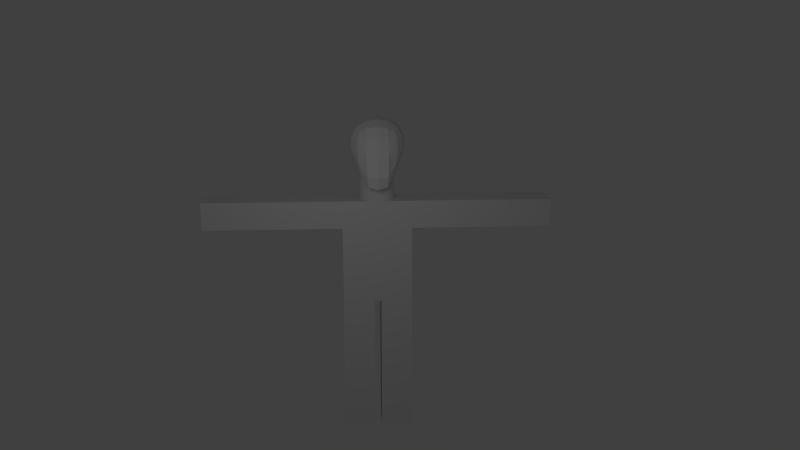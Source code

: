 # Source: person2.blend  (saved by Blender 2.64.0; exported with 4.5.12 LTS)
import bpy
from mathutils import Matrix  # noqa: F401  (used for matrix-valued properties, if any)

bpy.ops.wm.read_factory_settings(use_empty=True)
scene = bpy.context.scene
scene.name = 'Scene'

# ---- collections
col_collection_1 = bpy.data.collections.new('Collection 1'); scene.collection.children.link(col_collection_1)

# ---- materials (node trees are filled in below, after node groups)
mat_material = bpy.data.materials.new('Material')
mat_material.alpha_threshold = 0.0
mat_material.use_transparent_shadow = False
mat_material.roughness = 0.5
mat_material.line_color = (0.0, 0.0, 0.0, 1.0)

# ---- material node trees

# ---- world
world_world = bpy.data.worlds.new('World'); scene.world = world_world
world_world.color = (0.05088, 0.05088, 0.05088)
world_world.use_sun_shadow = False
world_world.sun_shadow_jitter_overblur = 0.0
world_world.cycles.sampling_method = 'MANUAL'
world_world.cycles.sample_map_resolution = 256

# ---- cameras
cam_camera = bpy.data.cameras.new('Camera')
cam_camera.clip_end = 100.0
cam_camera.lens = 35.0
cam_camera.sensor_width = 32.0
cam_camera.sensor_height = 18.0
cam_camera.ortho_scale = 7.314
cam_camera.dof.focus_distance = 0.0
cam_camera.dof.aperture_fstop = 128.0

# ---- lights
light_lamp = bpy.data.lights.new('Lamp', 'POINT')
light_lamp.transmission_factor = 0.0
light_lamp.cutoff_distance = 30.0
light_lamp.energy = 100.0
light_lamp.shadow_buffer_clip_start = 1.001
light_lamp.shadow_soft_size = 1.0
light_lamp.shadow_maximum_resolution = 0.006
light_lamp.use_absolute_resolution = True
light_lamp.cycles.use_multiple_importance_sampling = False

# ---- meshes
me_cube_002 = bpy.data.meshes.new('Cube.002')
me_cube_002.from_pydata([(0.5, 1.0, -2.0), (0.5, -1.0, -2.0), (-0.5, -1.0, -2.0), (-0.5, 1.0, -2.0), (0.5, 1.0, 1.0), (0.5, -1.0, 1.0), (-0.5, -1.0, 1.0), (-0.5, 1.0, 1.0), (0.5, -1.0, 0.2), (0.5, 1.0, 0.2), (-0.5, -1.0, 0.2), (-0.5, 1.0, 0.2), (-0.5, 3.0, 0.2), (0.5, 3.0, 0.2), (-0.5, 3.0, 1.0), (0.5, 3.0, 1.0), (-0.5, -3.0, 0.2), (0.5, -3.0, 0.2), (-0.5, -3.0, 1.0), (0.5, -3.0, 1.0), (0.5, -0.1, -2.0), (-0.5, -0.1, -2.0), (0.5, -0.1, 1.0), (-0.5, -0.1, 1.0), (0.5, -0.1, 0.2), (-0.5, -0.1, 0.2), (-0.5, -1.0, -6.0), (-0.5, 1.0, -6.0), (0.5, 1.0, -4.0), (0.5, -1.0, -4.0), (0.5, -0.1, -6.0), (-0.5, -0.1, -6.0), (0.5, -0.1, -4.0), (-0.5, -0.1, -4.0), (-0.5, 0.1, -6.0), (0.5, 0.1, -6.0), (-0.5, 0.1, 0.2), (0.5, 0.1, 0.2), (-0.5, 0.1, 1.0), (-0.5, 0.1, -2.0), (-0.5, -1.0, -4.0), (-0.5, 1.0, -4.0), (-0.5, 0.1, -4.0), (0.5, 0.1, -4.0), (0.5, 0.1, 1.0), (0.5, 0.1, -2.0), (0.5, -1.0, -6.0), (0.5, 1.0, -6.0), (-0.5, -5.0, 0.2), (0.5, -5.0, 0.2), (-0.5, -5.0, 1.0), (0.5, -5.0, 1.0), (-0.5, 5.0, 0.2), (0.5, 5.0, 0.2), (-0.5, 5.0, 1.0), (0.5, 5.0, 1.0), (0.0, 0.5, 1.0), (0.09755, 0.4904, 1.0), (0.1913, 0.4619, 1.0), (0.2778, 0.4157, 1.0), (0.3536, 0.3536, 1.0), (0.4157, 0.2778, 1.0), (0.4619, 0.1913, 1.0), (0.4904, 0.09755, 1.0), (0.5, 3.775e-08, 1.0), (0.4904, -0.09755, 1.0), (0.4619, -0.1913, 1.0), (0.4157, -0.2778, 1.0), (0.3536, -0.3536, 1.0), (0.2778, -0.4157, 1.0), (0.1913, -0.4619, 1.0), (0.09755, -0.4904, 1.0), (-1.629e-07, -0.5, 1.0), (-0.09755, -0.4904, 1.0), (-0.1913, -0.4619, 1.0), (-0.2778, -0.4157, 1.0), (-0.3536, -0.3536, 1.0), (-0.4157, -0.2778, 1.0), (-0.4619, -0.1913, 1.0), (-0.4904, -0.09754, 1.0), (-0.5, 4.828e-07, 1.0), (-0.4904, 0.09755, 1.0), (-0.4619, 0.1913, 1.0), (-0.4157, 0.2778, 1.0), (-0.3536, 0.3536, 1.0), (-0.2778, 0.4157, 1.0), (-0.1913, 0.4619, 1.0), (-0.09754, 0.4904, 1.0), (8.027e-07, 0.5, 2.0), (0.09755, 0.4904, 2.0), (0.1913, 0.4619, 2.0), (0.2778, 0.4157, 2.0), (0.3536, 0.3536, 2.0), (0.4157, 0.2778, 2.0), (0.4619, 0.1913, 2.0), (0.4904, 0.09754, 2.0), (0.5, -1.123e-06, 2.0), (0.4904, -0.09755, 2.0), (0.4619, -0.1913, 2.0), (0.4157, -0.2778, 2.0), (0.3536, -0.3536, 2.0), (0.2778, -0.4157, 2.0), (0.1913, -0.4619, 2.0), (0.09755, -0.4904, 2.0), (4.649e-07, -0.5, 2.0), (-0.09754, -0.4904, 2.0), (-0.1913, -0.4619, 2.0), (-0.2778, -0.4157, 2.0), (-0.3536, -0.3536, 2.0), (-0.4157, -0.2778, 2.0), (-0.4619, -0.1913, 2.0), (-0.4904, -0.09755, 2.0), (-0.5, -2.052e-06, 2.0), (-0.4904, 0.09754, 2.0), (-0.4619, 0.1913, 2.0), (-0.4157, 0.2778, 2.0), (-0.3536, 0.3536, 2.0), (-0.2778, 0.4157, 2.0), (-0.1913, 0.4619, 2.0), (-0.09755, 0.4904, 2.0), (0.0, 0.0, 2.0), (-0.07887, -0.003417, 1.758), (0.3509, -6.308e-05, 1.817), (-0.04337, -0.3302, 1.805), (-0.6536, -0.0104, 1.485), (-0.04208, 0.326, 1.763), (0.3294, 0.31, 1.849), (0.3294, -0.3102, 1.885), (-0.5743, -0.309, 1.55), (-0.5726, 0.2942, 1.544), (0.03115, -6.327e-05, 3.378), (0.0391, 0.3349, 3.319), (-0.3507, -6.315e-05, 3.319), (0.0391, -0.335, 3.319), (0.4473, -6.337e-05, 3.319), (0.4269, 0.3116, 3.264), (-0.325, 0.3116, 3.264), (-0.325, -0.3118, 3.264), (0.4269, -0.3118, 3.264), (1.011, -6.336e-05, 2.5), (0.9518, 0.3349, 2.5), (0.9518, -6.341e-05, 2.851), (0.9518, -0.335, 2.5), (0.9135, -6.327e-05, 2.149), (0.8622, 0.3116, 2.174), (0.8963, 0.3116, 2.826), (0.8963, -0.3118, 2.826), (0.8622, -0.3118, 2.174), (0.0002497, -0.7962, 2.502), (0.3857, -0.7754, 2.5), (0.01024, -0.7754, 2.851), (-0.3507, -0.7252, 2.497), (-1.808e-07, -0.7186, 2.2), (0.3515, -0.7109, 2.203), (0.3727, -0.7296, 2.826), (-0.3264, -0.7141, 2.826), (-0.3354, -0.6484, 2.168), (-1.0, -0.003385, 2.347), (-0.8911, -0.3164, 2.389), (-0.8194, -6.304e-05, 2.851), (-0.8877, 0.3118, 2.395), (-1.131, -0.01031, 1.773), (-1.025, -0.3001, 1.785), (-0.7639, -0.3091, 2.826), (-0.7639, 0.3087, 2.826), (-1.024, 0.2858, 1.787), (0.0002502, 0.7957, 2.501), (0.3857, 0.7752, 2.5), (1.786e-07, 0.7182, 2.164), (-0.3507, 0.7245, 2.497), (0.01024, 0.7751, 2.851), (0.3727, 0.7295, 2.826), (0.3515, 0.7107, 2.187), (-0.3354, 0.6469, 2.135), (-0.3264, 0.7136, 2.826), (0.6381, 0.2884, 1.924), (0.6744, -6.317e-05, 1.88), (0.6381, -0.2886, 1.94), (0.3123, 0.5579, 1.959), (-0.005688, 0.5761, 1.902), (-0.3871, 0.5293, 1.801), (0.6753, 0.5719, 2.199), (0.7398, 0.6142, 2.5), (0.6994, 0.5719, 2.802), (0.3123, -0.5581, 2.011), (-0.005688, -0.577, 1.972), (-0.3923, -0.5356, 1.848), (0.6753, -0.5721, 2.201), (0.7398, -0.6143, 2.5), (0.6994, -0.5721, 2.802), (-0.9222, -0.2897, 1.487), (-1.042, -0.01426, 1.428), (-0.9216, 0.2688, 1.488), (-0.7042, -0.511, 2.043), (-0.6489, -0.5738, 2.471), (-0.599, -0.5629, 2.802), (-0.6978, 0.5047, 2.04), (-0.6489, 0.572, 2.473), (-0.599, 0.5625, 2.802), (0.7314, 0.2884, 3.099), (0.7756, -6.343e-05, 3.143), (0.7314, -0.2886, 3.099), (0.3841, 0.5719, 3.099), (0.03016, 0.6142, 3.143), (-0.3011, 0.5719, 3.099), (0.3841, -0.5721, 3.099), (0.03016, -0.6143, 3.143), (-0.3011, -0.5721, 3.099), (-0.599, -0.2886, 3.099), (-0.6432, -6.305e-05, 3.143), (-0.599, 0.2884, 3.099), (0.5526, 0.4855, 2.011), (0.5526, -0.4856, 2.035), (-0.7241, -0.4508, 1.759), (-0.7195, 0.4394, 1.748), (0.622, 0.4863, 3.009), (0.622, -0.4864, 3.009), (-0.5093, -0.4861, 3.009), (-0.5093, 0.4859, 3.009)], [], [(43, 28, 0, 45), (22, 23, 6, 5), (20, 24, 8, 1), (24, 22, 5, 8), (1, 8, 10, 2), (39, 36, 11, 3), (36, 38, 7, 11), (9, 0, 3, 11), (9, 11, 12, 13), (11, 7, 14, 12), (4, 9, 13, 15), (7, 4, 15, 14), (14, 15, 55, 54), (10, 8, 17, 16), (6, 10, 16, 18), (8, 5, 19, 17), (5, 6, 18, 19), (50, 51, 19, 18), (45, 20, 21, 39), (44, 38, 23, 22), (45, 37, 24, 20), (37, 44, 22, 24), (2, 10, 25, 21), (10, 6, 23, 25), (9, 4, 44, 37), (32, 33, 21, 20), (31, 26, 40, 33), (28, 41, 3, 0), (0, 9, 37, 45), (30, 46, 26, 31), (21, 25, 36, 39), (42, 41, 27, 34), (35, 47, 28, 43), (25, 23, 38, 36), (4, 7, 38, 44), (20, 1, 29, 32), (1, 2, 40, 29), (47, 35, 34, 27), (32, 29, 46, 30), (39, 3, 41, 42), (45, 39, 42, 43), (33, 40, 2, 21), (30, 31, 33, 32), (29, 40, 26, 46), (43, 42, 34, 35), (47, 27, 41, 28), (49, 51, 50, 48), (49, 48, 16, 17), (17, 19, 51, 49), (18, 16, 48, 50), (55, 53, 52, 54), (12, 14, 54, 52), (53, 55, 15, 13), (52, 53, 13, 12), (120, 89, 88), (120, 90, 89), (120, 91, 90), (120, 92, 91), (120, 93, 92), (120, 94, 93), (120, 95, 94), (120, 96, 95), (120, 97, 96), (120, 98, 97), (120, 99, 98), (120, 100, 99), (120, 101, 100), (120, 102, 101), (120, 103, 102), (120, 104, 103), (120, 105, 104), (120, 106, 105), (120, 107, 106), (120, 108, 107), (120, 109, 108), (120, 110, 109), (120, 111, 110), (120, 112, 111), (120, 113, 112), (120, 114, 113), (120, 115, 114), (120, 116, 115), (120, 117, 116), (120, 118, 117), (120, 119, 118), (120, 88, 119), (56, 88, 89, 57), (57, 89, 90, 58), (58, 90, 91, 59), (59, 91, 92, 60), (60, 92, 93, 61), (61, 93, 94, 62), (62, 94, 95, 63), (63, 95, 96, 64), (64, 96, 97, 65), (65, 97, 98, 66), (66, 98, 99, 67), (67, 99, 100, 68), (68, 100, 101, 69), (69, 101, 102, 70), (70, 102, 103, 71), (71, 103, 104, 72), (72, 104, 105, 73), (73, 105, 106, 74), (74, 106, 107, 75), (75, 107, 108, 76), (76, 108, 109, 77), (77, 109, 110, 78), (78, 110, 111, 79), (79, 111, 112, 80), (80, 112, 113, 81), (81, 113, 114, 82), (82, 114, 115, 83), (83, 115, 116, 84), (84, 116, 117, 85), (85, 117, 118, 86), (86, 118, 119, 87), (88, 56, 87, 119), (121, 125, 126, 122), (122, 126, 175, 176), (125, 179, 178, 126), (126, 178, 211, 175), (121, 122, 127, 123), (123, 127, 184, 185), (122, 176, 177, 127), (127, 177, 212, 184), (121, 123, 128, 124), (124, 128, 190, 191), (123, 185, 186, 128), (128, 186, 213, 190), (121, 124, 129, 125), (125, 129, 180, 179), (124, 191, 192, 129), (129, 192, 214, 180), (130, 134, 135, 131), (131, 135, 202, 203), (134, 200, 199, 135), (135, 199, 215, 202), (130, 131, 136, 132), (132, 136, 210, 209), (131, 203, 204, 136), (136, 204, 218, 210), (130, 132, 137, 133), (133, 137, 207, 206), (132, 209, 208, 137), (137, 208, 217, 207), (130, 133, 138, 134), (134, 138, 201, 200), (133, 206, 205, 138), (138, 205, 216, 201), (139, 143, 144, 140), (140, 144, 181, 182), (143, 176, 175, 144), (144, 175, 211, 181), (139, 140, 145, 141), (141, 145, 199, 200), (140, 182, 183, 145), (145, 183, 215, 199), (139, 141, 146, 142), (142, 146, 189, 188), (141, 200, 201, 146), (146, 201, 216, 189), (139, 142, 147, 143), (143, 147, 177, 176), (142, 188, 187, 147), (147, 187, 212, 177), (148, 152, 153, 149), (149, 153, 187, 188), (152, 185, 184, 153), (153, 184, 212, 187), (148, 149, 154, 150), (150, 154, 205, 206), (149, 188, 189, 154), (154, 189, 216, 205), (148, 150, 155, 151), (151, 155, 195, 194), (150, 206, 207, 155), (155, 207, 217, 195), (148, 151, 156, 152), (152, 156, 186, 185), (151, 194, 193, 156), (156, 193, 213, 186), (157, 161, 162, 158), (158, 162, 193, 194), (161, 191, 190, 162), (162, 190, 213, 193), (157, 158, 163, 159), (159, 163, 208, 209), (158, 194, 195, 163), (163, 195, 217, 208), (157, 159, 164, 160), (160, 164, 198, 197), (159, 209, 210, 164), (164, 210, 218, 198), (157, 160, 165, 161), (161, 165, 192, 191), (160, 197, 196, 165), (165, 196, 214, 192), (166, 170, 171, 167), (167, 171, 183, 182), (170, 203, 202, 171), (171, 202, 215, 183), (166, 167, 172, 168), (168, 172, 178, 179), (167, 182, 181, 172), (172, 181, 211, 178), (166, 168, 173, 169), (169, 173, 196, 197), (168, 179, 180, 173), (173, 180, 214, 196), (166, 169, 174, 170), (170, 174, 204, 203), (169, 197, 198, 174), (174, 198, 218, 204)])
me_cube_002.materials.append(mat_material)
me_cube_002.use_remesh_preserve_volume = False
me_cube_002.use_remesh_preserve_attributes = False
me_cube_002.use_mirror_vertex_groups = False
me_cube_002.update()
arm_armature = bpy.data.armatures.new('Armature')  # bones are not reproduced

# ---- objects
ob_armature = bpy.data.objects.new('Armature', arm_armature)
ob_cube_001 = bpy.data.objects.new('Cube.001', me_cube_002)
ob_lamp = bpy.data.objects.new('Lamp', light_lamp)
ob_camera = bpy.data.objects.new('Camera', cam_camera)

# ---- transforms, parenting, visibility, modifiers, constraints
ob_armature.location = (0.0, 0.0, 4.0)
ob_armature.show_in_front = True
ob_armature.lineart.crease_threshold = 0.0
ob_cube_001.parent = ob_armature
ob_cube_001.matrix_parent_inverse = Matrix(((1.0, 0.0, 0.0, -0.0), (0.0, 1.0, 0.0, -0.0), (0.0, 0.0, 1.0, -4.0), (0.0, 0.0, 0.0, 1.0)))
ob_cube_001.location = (0.0, 0.0, 5.5)
ob_cube_001.lineart.crease_threshold = 0.0
_vg = ob_cube_001.vertex_groups.new(name='Bone')
for _i, _w in zip([4, 5, 6, 7, 8, 9, 10, 11, 12, 14, 22, 23, 24, 25, 36, 37, 38, 44], [0.2679, 0.03213, 0.0395, 0.6452, 0.05503, 0.2961, 0.05661, 0.712, 0.04087, 0.03518, 0.4578, 0.5161, 0.8613, 0.8759, 0.9136, 0.8752, 0.573, 0.4816]): _vg.add([_i], _w, 'REPLACE')
_vg = ob_cube_001.vertex_groups.new(name='Bone.001')
for _i, _w in zip([4, 7, 9, 11, 22, 23, 37, 38, 44, 56, 57, 58, 59, 60, 61, 62, 63, 64, 65, 66, 67, 68, 69, 70, 71, 72, 73, 74, 75, 76, 77, 78, 79, 80, 81, 82, 83, 84, 85, 86, 87, 88, 89, 90, 91, 92, 93, 94, 95, 96, 97, 98, 99, 100, 101, 102, 103, 104, 105, 106, 107, 108, 109, 110, 111, 112, 113, 114, 115, 116, 117, 118, 119], [0.1437, 0.06425, 0.4958, 0.1091, 0.0337, 0.001704, 0.03727, 0.01495, 0.05639, 0.8922, 0.8917, 0.8911, 0.8911, 0.8911, 0.8911, 0.8916, 0.8919, 0.8918, 0.8913, 0.8909, 0.8914, 0.8927, 0.895, 0.8976, 0.8995, 0.9008, 0.9019, 0.9028, 0.9031, 0.9027, 0.9022, 0.9017, 0.9006, 0.8984, 0.8959, 0.894, 0.8931, 0.8926, 0.8924, 0.8924, 0.8925, 0.07734, 0.07729, 0.07725, 0.07723, 0.07722, 0.07723, 0.07725, 0.07728, 0.07731, 0.07736, 0.07743, 0.07755, 0.07772, 0.07794, 0.07817, 0.07839, 0.07857, 0.07872, 0.07882, 0.07886, 0.07884, 0.07878, 0.07867, 0.07851, 0.07831, 0.07809, 0.0779, 0.07773, 0.07761, 0.07752, 0.07745, 0.07739]): _vg.add([_i], _w, 'REPLACE')
_vg = ob_cube_001.vertex_groups.new(name='Bone.002')
for _i, _w in zip([56, 57, 58, 59, 60, 61, 62, 63, 64, 65, 66, 67, 68, 69, 70, 71, 72, 73, 74, 75, 76, 77, 78, 79, 80, 81, 82, 83, 84, 85, 86, 87, 88, 89, 90, 91, 92, 93, 94, 95, 96, 97, 98, 99, 100, 101, 102, 103, 104, 105, 106, 107, 108, 109, 110, 111, 112, 113, 114, 115, 116, 117, 118, 119, 120, 121, 122, 123, 124, 125, 126, 127, 128, 129, 130, 131, 132, 133, 134, 135, 136, 137, 138, 139, 140, 141, 142, 143, 144, 145, 146, 147, 148, 149, 150, 151, 152, 153, 154, 155, 156, 157, 158, 159, 160, 161, 162, 163, 164, 165, 166, 167, 168, 169, 170, 171, 172, 173, 174, 175, 176, 177, 178, 179, 180, 181, 182, 183, 184, 185, 186, 187, 188, 189, 190, 191, 192, 193, 194, 195, 196, 197, 198, 199, 200, 201, 202, 203, 204, 205, 206, 207, 208, 209, 210, 211, 212, 213, 214, 215, 216, 217, 218], [0.07615, 0.07628, 0.07643, 0.07658, 0.07675, 0.07692, 0.0771, 0.07728, 0.07745, 0.07759, 0.0777, 0.07779, 0.07784, 0.07788, 0.07791, 0.07792, 0.07789, 0.07783, 0.07772, 0.07756, 0.07737, 0.07715, 0.07693, 0.07671, 0.07652, 0.07635, 0.0762, 0.07608, 0.07599, 0.07596, 0.07598, 0.07604, 0.8847, 0.8858, 0.8868, 0.8876, 0.8887, 0.8898, 0.8909, 0.8924, 0.8938, 0.8949, 0.8955, 0.8958, 0.8958, 0.8958, 0.8963, 0.8968, 0.897, 0.8968, 0.8962, 0.895, 0.8934, 0.8915, 0.8895, 0.888, 0.8867, 0.8859, 0.885, 0.8838, 0.8827, 0.8823, 0.8827, 0.8834, 1.0, 1.0, 1.0, 1.0, 1.0, 1.0, 1.0, 1.0, 1.0, 1.0, 1.0, 1.0, 1.0, 1.0, 1.0, 1.0, 1.0, 1.0, 1.0, 1.0, 1.0, 1.0, 1.0, 1.0, 1.0, 1.0, 1.0, 1.0, 1.0, 1.0, 1.0, 1.0, 1.0, 1.0, 1.0, 1.0, 1.0, 1.0, 1.0, 1.0, 1.0, 1.0, 1.0, 1.0, 1.0, 1.0, 1.0, 1.0, 1.0, 1.0, 1.0, 1.0, 1.0, 1.0, 1.0, 1.0, 1.0, 1.0, 1.0, 1.0, 1.0, 1.0, 1.0, 1.0, 1.0, 1.0, 1.0, 1.0, 1.0, 1.0, 1.0, 1.0, 1.0, 1.0, 1.0, 1.0, 1.0, 1.0, 1.0, 1.0, 1.0, 1.0, 1.0, 1.0, 1.0, 1.0, 1.0, 1.0, 1.0, 1.0, 1.0, 1.0, 1.0, 1.0, 1.0, 1.0, 1.0, 1.0, 1.0]): _vg.add([_i], _w, 'REPLACE')
_vg = ob_cube_001.vertex_groups.new(name='Bone.003')
for _i, _w in zip([0, 1, 2, 3, 20, 21, 29, 39, 40, 45], [0.008895, 0.9157, 0.9162, 0.009732, 0.7153, 0.7198, 0.001861, 0.2351, 0.001897, 0.2311]): _vg.add([_i], _w, 'REPLACE')
_vg = ob_cube_001.vertex_groups.new(name='Bone.004')
for _i, _w in zip([1, 2, 26, 29, 30, 31, 32, 33, 40, 46], [0.006214, 0.006158, 0.998, 0.9719, 0.9983, 0.9983, 0.9756, 0.9756, 0.9719, 0.998]): _vg.add([_i], _w, 'REPLACE')
_vg = ob_cube_001.vertex_groups.new(name='Bone.005')
for _i, _w in zip([0, 1, 2, 3, 9, 11, 20, 21, 28, 39, 41, 45], [0.917, 0.009644, 0.008817, 0.9166, 0.04606, 0.05141, 0.2352, 0.2312, 0.001939, 0.7154, 0.001907, 0.7199]): _vg.add([_i], _w, 'REPLACE')
_vg = ob_cube_001.vertex_groups.new(name='Bone.006')
for _i, _w in zip([0, 3, 27, 28, 34, 35, 41, 42, 43, 47], [0.006206, 0.006266, 0.998, 0.9719, 0.9983, 0.9983, 0.9719, 0.9756, 0.9756, 0.998]): _vg.add([_i], _w, 'REPLACE')
_vg = ob_cube_001.vertex_groups.new(name='Bone.007')
for _i, _w in zip([4, 7, 9, 11, 12, 13, 14, 15, 22, 23, 38, 44, 52, 53, 54, 55], [0.4616, 0.1551, 0.1032, 0.06582, 0.4439, 0.4521, 0.4485, 0.466, 0.1044, 0.06078, 0.07643, 0.146, 0.1148, 0.112, 0.0991, 0.07877]): _vg.add([_i], _w, 'REPLACE')
_vg = ob_cube_001.vertex_groups.new(name='Bone.008')
for _i, _w in zip([4, 7, 9, 11, 12, 13, 14, 15, 52, 53, 54, 55], [0.05295, 0.05642, 0.01917, 0.02464, 0.4941, 0.4948, 0.4957, 0.4971, 0.8707, 0.875, 0.8889, 0.9131]): _vg.add([_i], _w, 'REPLACE')
_vg = ob_cube_001.vertex_groups.new(name='Bone.009')
for _i, _w in zip([4, 5, 6, 7, 8, 10, 16, 17, 18, 19, 22, 23, 24, 25, 36, 37, 38, 44, 50, 51], [0.0532, 0.9258, 0.9258, 0.05654, 0.9165, 0.9156, 0.4993, 0.4994, 0.4993, 0.4993, 0.3597, 0.3602, 0.09209, 0.09209, 0.03088, 0.0306, 0.2755, 0.2748, 0.009367, 0.00487]): _vg.add([_i], _w, 'REPLACE')
_vg = ob_cube_001.vertex_groups.new(name='Bone.010')
for _i, _w in zip([1, 5, 6, 7, 8, 10, 16, 17, 18, 19, 22, 23, 24, 29, 38, 44, 48, 49, 50, 51, 56, 57, 58, 59, 60, 61, 62, 63, 64, 65, 66, 67, 68, 69, 70, 71, 88, 89, 90, 91, 92, 93, 94, 95, 96, 97, 98, 99, 100, 101, 102, 103, 122, 123, 124, 125, 126, 127, 128, 129, 139, 142, 143, 144, 146, 147, 149, 153, 154, 158, 161, 162, 163, 168, 172, 175, 176, 177, 178, 179, 180, 181, 184, 185, 186, 187, 188, 189, 190, 191, 192, 193, 194, 195, 211, 212, 213], [0.002981, 0.0, 0.0, 0.0, 0.0, 0.0, 0.0, 0.0, 0.0, 0.0, 0.0, 0.0, 0.0, 0.0003352, 0.0, 0.0, 0.9486, 0.9752, 1.0, 1.0, 0.0, 0.0, 0.0, 0.0, 0.0, 0.0, 0.0, 0.0, 0.0, 0.0, 0.0, 0.0, 0.0, 0.0, 0.0, 0.0, 0.0, 0.0, 0.0, 0.0, 0.0, 0.0, 0.0, 0.0, 0.0, 0.0, 0.0, 0.0, 0.0, 0.0, 0.0, 0.0, 0.0, 0.0, 0.0, 0.0, 0.0, 0.0, 0.0, 0.0, 0.0, 0.0, 0.0, 0.0, 0.0, 0.0, 0.0, 0.0, 0.0, 0.0, 0.0, 0.0, 0.0, 0.0, 0.0, 0.0, 0.0, 0.0, 0.0, 0.0, 0.0, 0.0, 0.0, 0.0, 0.0, 0.0, 0.0, 0.0, 0.0, 0.0, 0.0, 0.0, 0.0, 0.0, 0.0, 0.0, 0.0]): _vg.add([_i], _w, 'REPLACE')
_m = ob_cube_001.modifiers.new('Armature', 'ARMATURE')
_m.object = ob_armature
_m.use_bone_envelopes = True
ob_lamp.location = (-7.0, 1.0, 9.0)
ob_lamp.rotation_euler = (0.6503, 0.05522, 1.866)
ob_lamp.lock_rotations_4d = False
ob_lamp.empty_display_type = 'ARROWS'
ob_lamp.color = (0.0, 0.0, 0.0, 0.0)
ob_lamp.lineart.crease_threshold = 0.0
ob_camera.location = (-24.85, 0.7723, 11.96)
ob_camera.rotation_euler = (1.323, 1.141e-05, -1.629)
ob_camera.scale = (1.0, 1.0, 1.0)
ob_camera.lock_rotations_4d = False
ob_camera.empty_display_type = 'ARROWS'
ob_camera.color = (0.0, 0.0, 0.0, 0.0)
ob_camera.display_type = 'WIRE'
ob_camera.lineart.crease_threshold = 0.0

# ---- collection membership
col_collection_1.objects.link(ob_armature)
col_collection_1.objects.link(ob_cube_001)
col_collection_1.objects.link(ob_lamp)
col_collection_1.objects.link(ob_camera)

# ---- scene / render settings (as saved in the file)
scene.camera = ob_camera
scene.frame_start = 0; scene.frame_end = 60; scene.frame_set(14)
scene.render.engine = 'BLENDER_EEVEE_NEXT'
scene.render.image_settings.color_mode = 'RGB'
scene.render.image_settings.compression = 90
scene.render.resolution_percentage = 25
scene.render.dither_intensity = 0.0
scene.render.bake_margin = 2
scene.render.bake_bias = 0.0
scene.cycles.use_denoising = False
scene.cycles.samples = 10
scene.cycles.sampling_pattern = 'TABULATED_SOBOL'
scene.cycles.light_sampling_threshold = 0.0
scene.cycles.use_adaptive_sampling = False
scene.cycles.use_light_tree = False
scene.cycles.blur_glossy = 0.0
scene.cycles.volume_bounces = 1
scene.cycles.pixel_filter_type = 'GAUSSIAN'
scene.cycles.sample_clamp_indirect = 0.0
scene.view_settings.view_transform = 'Standard'
bpy.context.view_layer.update()
